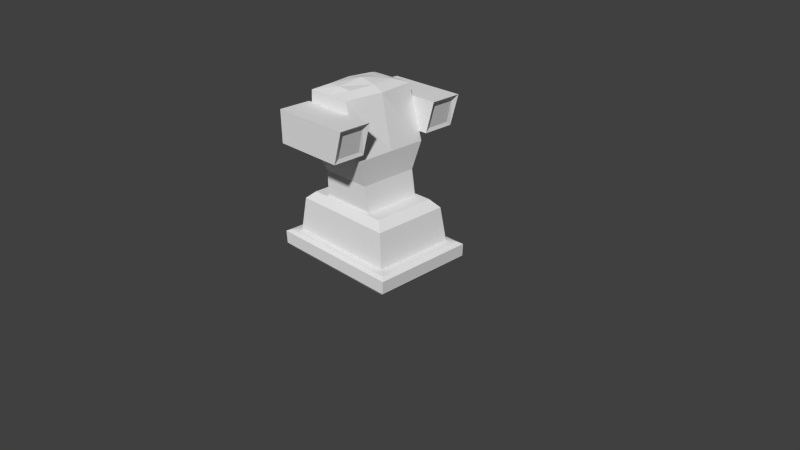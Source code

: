 # Source: ver2.blend  (saved by Blender 2.75.0; exported with 4.5.12 LTS)
import bpy
from mathutils import Matrix  # noqa: F401  (used for matrix-valued properties, if any)

bpy.ops.wm.read_factory_settings(use_empty=True)
scene = bpy.context.scene
scene.name = 'Scene'

# ---- collections
col_collection_1 = bpy.data.collections.new('Collection 1'); scene.collection.children.link(col_collection_1)

# ---- materials (node trees are filled in below, after node groups)
mat_material = bpy.data.materials.new('Material')
mat_material.alpha_threshold = 0.0
mat_material.use_transparent_shadow = False
mat_material.roughness = 0.5
mat_material.line_color = (0.0, 0.0, 0.0, 1.0)

# ---- material node trees

# ---- world
world_world = bpy.data.worlds.new('World'); scene.world = world_world
world_world.color = (0.05088, 0.05088, 0.05088)
world_world.use_sun_shadow = False
world_world.sun_shadow_jitter_overblur = 0.0
world_world.cycles.sampling_method = 'MANUAL'
world_world.cycles.sample_map_resolution = 256

# ---- cameras
cam_camera = bpy.data.cameras.new('Camera')
cam_camera.clip_end = 100.0
cam_camera.lens = 35.0
cam_camera.sensor_width = 32.0
cam_camera.sensor_height = 18.0
cam_camera.ortho_scale = 7.314
cam_camera.dof.focus_distance = 0.0
cam_camera.dof.aperture_fstop = 128.0

# ---- meshes
me_treads = bpy.data.meshes.new('treads')
me_treads.from_pydata([(-1.834, -1.36, -2.096), (-1.394, -1.005, -1.145), (-1.834, 1.36, -2.096), (-1.394, 1.005, -1.145), (1.834, -1.36, -2.096), (1.394, -1.005, -1.145), (1.834, 1.36, -2.096), (1.394, 1.005, -1.145), (-1.166, -0.8407, -0.9991), (-1.166, 0.8407, -0.9991), (1.166, -0.8407, -0.9991), (1.166, 0.8407, -0.9991), (-1.714, -1.272, -2.176), (-1.714, 1.272, -2.176), (1.714, -1.272, -2.176), (1.714, 1.272, -2.176), (-1.854, -1.358, -1.852), (-1.854, 1.358, -1.852), (1.854, 1.358, -1.852), (1.854, -1.358, -1.852), (-1.728, -1.257, -1.81), (-1.728, 1.257, -1.81), (1.728, 1.257, -1.81), (1.728, -1.257, -1.81), (-1.511, -1.095, -1.796), (-1.511, 1.095, -1.796), (1.511, 1.095, -1.796), (1.511, -1.095, -1.796)], [], [(16, 17, 2, 0), (17, 18, 6, 2), (18, 19, 4, 6), (19, 16, 0, 4), (2, 6, 15, 13), (5, 7, 11, 10), (10, 11, 9, 8), (3, 1, 8, 9), (1, 5, 10, 8), (7, 3, 9, 11), (12, 13, 15, 14), (4, 0, 12, 14), (6, 4, 14, 15), (0, 2, 13, 12), (22, 23, 19, 18), (21, 22, 18, 17), (20, 21, 17, 16), (23, 20, 16, 19), (26, 27, 23, 22), (25, 26, 22, 21), (24, 25, 21, 20), (27, 24, 20, 23), (7, 5, 27, 26), (3, 7, 26, 25), (1, 3, 25, 24), (5, 1, 24, 27)])
me_treads.materials.append(mat_material)
me_treads.use_remesh_preserve_volume = False
me_treads.use_remesh_preserve_attributes = False
me_treads.use_mirror_vertex_groups = False
me_treads.update()
me_cannon_right = bpy.data.meshes.new('cannon-right')
me_cannon_right.from_pydata([(-1.026, -1.846, 0.1645), (-1.026, -1.846, 0.7754), (-1.026, -1.004, 0.1645), (-1.026, -1.004, 0.7754), (0.886, -1.846, 0.1645), (1.143, -1.846, 0.7754), (0.886, -1.004, 0.1645), (1.143, -1.004, 0.7754), (0.8733, -1.728, 0.2375), (1.031, -1.728, 0.7024), (0.8733, -1.123, 0.2375), (1.031, -1.123, 0.7024)], [], [(1, 3, 2, 0), (3, 7, 6, 2), (4, 6, 10, 8), (5, 1, 0, 4), (0, 2, 6, 4), (5, 7, 3, 1), (11, 9, 8, 10), (7, 5, 9, 11), (6, 7, 11, 10), (5, 4, 8, 9)])
me_cannon_right.materials.append(mat_material)
me_cannon_right.use_remesh_preserve_volume = False
me_cannon_right.use_remesh_preserve_attributes = False
me_cannon_right.use_mirror_vertex_groups = False
me_cannon_right.update()
me_cannon_left = bpy.data.meshes.new('cannon-left')
me_cannon_left.from_pydata([(-1.026, 1.003, 0.1645), (-1.026, 1.003, 0.7754), (-1.026, 1.845, 0.1645), (-1.026, 1.845, 0.7754), (0.886, 1.003, 0.1645), (1.143, 1.003, 0.7754), (0.886, 1.845, 0.1645), (1.143, 1.845, 0.7754), (0.8733, 1.121, 0.2375), (1.031, 1.121, 0.7024), (0.8733, 1.727, 0.2375), (1.031, 1.727, 0.7024)], [], [(1, 3, 2, 0), (3, 7, 6, 2), (4, 6, 10, 8), (5, 1, 0, 4), (0, 2, 6, 4), (5, 7, 3, 1), (11, 9, 8, 10), (7, 5, 9, 11), (6, 7, 11, 10), (5, 4, 8, 9)])
me_cannon_left.materials.append(mat_material)
me_cannon_left.use_remesh_preserve_volume = False
me_cannon_left.use_remesh_preserve_attributes = False
me_cannon_left.use_mirror_vertex_groups = False
me_cannon_left.update()
me_body = bpy.data.meshes.new('body')
me_body.from_pydata([(0.7384, 0.7702, -1.0), (0.7384, -0.7702, -1.0), (-0.7553, -0.7702, -1.0), (-0.7553, 0.7702, -1.0), (0.3267, 1.0, 1.0), (0.3267, -1.0, 1.0), (-0.8987, -1.0, 1.0), (-0.8987, 1.0, 1.0), (0.7384, -2.703e-08, -1.0), (-0.008446, 0.7702, -1.0), (0.7271, 1.0, 0.0), (-0.008446, -0.7702, -1.0), (0.7271, -1.0, 0.0), (-0.7553, 2.484e-07, -1.0), (-1.0, -1.0, 0.0), (-1.0, 1.0, 0.0), (0.4543, -5.364e-07, 1.0), (-0.2729, 1.0, 1.0), (-0.2729, -1.0, 1.0), (-1.0, 1.788e-07, 1.0), (-0.1364, 1.0, 0.0), (-1.0, 2.384e-07, 0.0), (-0.1364, -1.0, 0.0), (0.7271, -2.98e-07, 0.0), (5.96e-08, 1.192e-07, -1.0), (0.6387, 0.7702, -0.5109), (0.6387, -0.7702, -0.5109), (-0.7553, -0.7702, -0.5109), (-0.7553, 0.7702, -0.5109), (-0.05828, 0.7702, -0.5109), (-0.7553, 2.259e-07, -0.5109), (-0.05828, -0.7702, -0.5109), (0.6387, -1.168e-07, -0.5109), (0.1, 0.6726, 1.083), (0.1, -0.6726, 1.083), (-0.6666, -0.6726, 1.083), (-0.6666, 0.6726, 1.083), (0.1799, -4.274e-07, 1.099), (-0.275, 0.6726, 1.099), (-0.275, -0.6726, 1.099), (-0.73, 5.367e-08, 1.099), (-0.275, -1.869e-07, 1.161)], [], [(24, 11, 2, 13), (5, 16, 37, 34), (23, 16, 5, 12), (22, 18, 6, 14), (21, 19, 7, 15), (29, 9, 3, 28), (17, 20, 15, 7), (4, 10, 20, 17), (25, 0, 9, 29), (30, 21, 15, 28), (27, 14, 21, 30), (14, 6, 19, 21), (31, 22, 14, 27), (26, 12, 22, 31), (12, 5, 18, 22), (32, 23, 12, 26), (25, 10, 23, 32), (10, 4, 16, 23), (6, 18, 39, 35), (4, 17, 38, 33), (19, 6, 35, 40), (9, 24, 13, 3), (0, 8, 24, 9), (8, 1, 11, 24), (20, 29, 28, 15), (13, 30, 28, 3), (2, 27, 30, 13), (11, 31, 27, 2), (1, 26, 31, 11), (8, 32, 26, 1), (10, 25, 29, 20), (0, 25, 32, 8), (41, 40, 35, 39), (37, 41, 39, 34), (33, 38, 41, 37), (38, 36, 40, 41), (18, 5, 34, 39), (7, 19, 40, 36), (16, 4, 33, 37), (17, 7, 36, 38)])
me_body.materials.append(mat_material)
me_body.use_remesh_preserve_volume = False
me_body.use_remesh_preserve_attributes = False
me_body.use_mirror_vertex_groups = False
me_body.update()

# ---- objects
ob_treads = bpy.data.objects.new('treads', me_treads)
ob_cannon_right = bpy.data.objects.new('cannon-right', me_cannon_right)
ob_cannon_left = bpy.data.objects.new('cannon-left', me_cannon_left)
ob_body = bpy.data.objects.new('body', me_body)
ob_camera = bpy.data.objects.new('Camera', cam_camera)

# ---- transforms, parenting, visibility, modifiers, constraints
ob_treads.location = (0.0, 0.0, 1.505)
ob_treads.scale = (0.5, 0.5, 0.689)
ob_treads.lock_rotations_4d = False
ob_treads.empty_display_type = 'ARROWS'
ob_treads.lineart.crease_threshold = 0.0
ob_cannon_right.location = (0.0, 0.0, 1.505)
ob_cannon_right.scale = (0.5, 0.5, 0.689)
ob_cannon_right.lock_rotations_4d = False
ob_cannon_right.empty_display_type = 'ARROWS'
ob_cannon_right.lineart.crease_threshold = 0.0
ob_cannon_left.location = (0.0, 0.0, 1.505)
ob_cannon_left.scale = (0.5, 0.5, 0.689)
ob_cannon_left.lock_rotations_4d = False
ob_cannon_left.empty_display_type = 'ARROWS'
ob_cannon_left.lineart.crease_threshold = 0.0
ob_body.location = (0.0, 0.0, 1.505)
ob_body.scale = (0.5, 0.5, 0.689)
ob_body.lock_rotations_4d = False
ob_body.empty_display_type = 'ARROWS'
ob_body.display_type = 'SOLID'
ob_body.lineart.crease_threshold = 0.0
ob_camera.location = (7.481, -6.508, 5.329)
ob_camera.rotation_euler = (1.109, 0.01082, 0.8149)
ob_camera.lock_rotations_4d = False
ob_camera.empty_display_type = 'ARROWS'
ob_camera.color = (0.0, 0.0, 0.0, 0.0)
ob_camera.display_type = 'WIRE'
ob_camera.lineart.crease_threshold = 0.0

# ---- collection membership
col_collection_1.objects.link(ob_treads)
col_collection_1.objects.link(ob_cannon_right)
col_collection_1.objects.link(ob_cannon_left)
col_collection_1.objects.link(ob_body)
col_collection_1.objects.link(ob_camera)

# ---- scene / render settings (as saved in the file)
scene.camera = ob_camera
scene.frame_start = 1; scene.frame_end = 250; scene.frame_set(1)
scene.render.engine = 'BLENDER_EEVEE_NEXT'
scene.render.resolution_percentage = 50
scene.render.dither_intensity = 0.0
scene.cycles.use_denoising = False
scene.cycles.samples = 10
scene.cycles.sampling_pattern = 'TABULATED_SOBOL'
scene.cycles.light_sampling_threshold = 0.0
scene.cycles.use_adaptive_sampling = False
scene.cycles.use_light_tree = False
scene.cycles.blur_glossy = 0.0
scene.cycles.pixel_filter_type = 'GAUSSIAN'
scene.cycles.sample_clamp_indirect = 0.0
scene.view_settings.view_transform = 'Standard'
bpy.context.view_layer.update()

# ---- added for rendering (the .blend has no usable light): sun
light_auto_sun = bpy.data.lights.new('AutoSun', 'SUN')
light_auto_sun.energy = 3.0
light_auto_sun.angle = 0.0523599
ob_auto_sun = bpy.data.objects.new('AutoSun', light_auto_sun)
scene.collection.objects.link(ob_auto_sun)
ob_auto_sun.rotation_euler = (0.872665, 0.174533, 0.523599)
bpy.context.view_layer.update()
